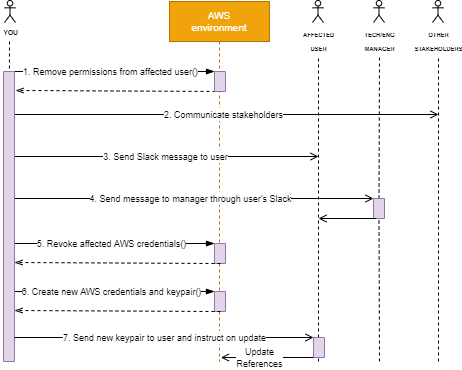

The diagram above was exported from draw.io. Its source (the exported page's mxGraphModel, read from the mxfile embedded in the PNG):
<mxGraphModel dx="593" dy="318" grid="1" gridSize="10" guides="1" tooltips="1" connect="1" arrows="1" fold="1" page="1" pageScale="1" pageWidth="850" pageHeight="1100" math="0" shadow="0">
  <root>
    <mxCell id="0" />
    <mxCell id="1" parent="0" />
    <mxCell id="GmhlXXgN-P-8Rep0geKr-15" value="&lt;font style=&quot;font-size: 9px&quot;&gt;6. Create new AWS credentials and keypair()&lt;/font&gt;" style="endArrow=blockThin;html=1;shadow=0;fontFamily=Helvetica;fontSize=11;fontColor=#000000;align=center;startSize=8;strokeColor=#000000;strokeWidth=1;entryX=0;entryY=1;entryDx=0;entryDy=0;endFill=1;" edge="1" parent="1" target="GmhlXXgN-P-8Rep0geKr-16">
      <mxGeometry relative="1" as="geometry">
        <mxPoint x="61" y="370" as="sourcePoint" />
        <mxPoint x="271" y="370" as="targetPoint" />
      </mxGeometry>
    </mxCell>
    <mxCell id="u4hu0oDlgYozZXV6Gw17-7" value="" style="endArrow=none;dashed=1;html=1;" parent="1" edge="1">
      <mxGeometry width="50" height="50" relative="1" as="geometry">
        <mxPoint x="370" y="440" as="sourcePoint" />
        <mxPoint x="370" y="134" as="targetPoint" />
      </mxGeometry>
    </mxCell>
    <mxCell id="3nuBFxr9cyL0pnOWT2aG-1" value="AWS&#10;environment" style="shape=umlLifeline;perimeter=lifelinePerimeter;container=1;collapsible=0;recursiveResize=0;rounded=0;shadow=0;strokeWidth=1;fontSize=10;fillColor=#f0a30a;strokeColor=#BD7000;fontColor=#ffffff;" parent="1" vertex="1">
      <mxGeometry x="221" y="80" width="100" height="360" as="geometry" />
    </mxCell>
    <mxCell id="MT4dEm66JSw5VwCvm64V-18" value="&lt;font style=&quot;font-size: 9px&quot;&gt;1. Remove permissions from affected user()&lt;/font&gt;" style="endArrow=blockThin;html=1;shadow=0;fontFamily=Helvetica;fontSize=10;fontColor=#000000;align=center;startSize=8;strokeColor=#000000;strokeWidth=1;entryX=0;entryY=1;entryDx=0;entryDy=0;endFill=1;" parent="1" target="MT4dEm66JSw5VwCvm64V-27" edge="1">
      <mxGeometry relative="1" as="geometry">
        <mxPoint x="59" y="150" as="sourcePoint" />
        <mxPoint x="266" y="150" as="targetPoint" />
      </mxGeometry>
    </mxCell>
    <mxCell id="MT4dEm66JSw5VwCvm64V-19" value="" style="endArrow=openThin;html=1;dashed=1;endFill=0;entryX=0.069;entryY=-0.02;entryDx=0;entryDy=0;entryPerimeter=0;" parent="1" edge="1">
      <mxGeometry relative="1" as="geometry">
        <mxPoint x="273" y="170" as="sourcePoint" />
        <mxPoint x="67.07999999999993" y="168.96999999999997" as="targetPoint" />
      </mxGeometry>
    </mxCell>
    <mxCell id="MT4dEm66JSw5VwCvm64V-27" value="" style="rounded=0;whiteSpace=wrap;html=1;direction=south;strokeWidth=1;fillColor=#e1d5e7;strokeColor=#9673a6;" parent="1" vertex="1">
      <mxGeometry x="266" y="150" width="11" height="20" as="geometry" />
    </mxCell>
    <mxCell id="sZFW8XOIWTJtM9p7Jh9p-7" value="" style="endArrow=none;dashed=1;html=1;" parent="1" target="sZFW8XOIWTJtM9p7Jh9p-6" edge="1">
      <mxGeometry width="50" height="50" relative="1" as="geometry">
        <mxPoint x="61" y="120" as="sourcePoint" />
        <mxPoint x="61" y="232" as="targetPoint" />
      </mxGeometry>
    </mxCell>
    <mxCell id="8giyFyMuW9Fcqd4FAZrG-1" value="&lt;font style=&quot;font-size: 8px&quot;&gt;&lt;b style=&quot;font-size: 8px&quot;&gt;&lt;sup&gt;YOU&lt;/sup&gt;&lt;/b&gt;&lt;/font&gt;" style="shape=umlActor;verticalLabelPosition=bottom;verticalAlign=top;outlineConnect=0;html=1;fontSize=8;" parent="1" vertex="1">
      <mxGeometry x="56" y="79" width="11" height="22" as="geometry" />
    </mxCell>
    <mxCell id="u4hu0oDlgYozZXV6Gw17-4" value="&lt;font style=&quot;font-size: 8px&quot;&gt;&lt;b style=&quot;font-size: 7px&quot;&gt;&lt;sup style=&quot;line-height: 100%&quot;&gt;AFFECTED&lt;br style=&quot;font-size: 7px&quot;&gt;USER&lt;/sup&gt;&lt;/b&gt;&lt;/font&gt;" style="shape=umlActor;verticalLabelPosition=bottom;verticalAlign=top;outlineConnect=0;html=1;" parent="1" vertex="1">
      <mxGeometry x="364" y="79" width="11" height="22" as="geometry" />
    </mxCell>
    <mxCell id="GmhlXXgN-P-8Rep0geKr-1" value="&lt;font style=&quot;font-size: 9px&quot;&gt;2. Communicate stakeholders&lt;/font&gt;" style="endArrow=open;html=1;shadow=0;fontFamily=Helvetica;fontSize=11;fontColor=#000000;align=center;startSize=8;endFill=0;strokeColor=#000000;strokeWidth=1;" edge="1" parent="1">
      <mxGeometry relative="1" as="geometry">
        <mxPoint x="60" y="193" as="sourcePoint" />
        <mxPoint x="490" y="193" as="targetPoint" />
      </mxGeometry>
    </mxCell>
    <mxCell id="GmhlXXgN-P-8Rep0geKr-2" value="&lt;font style=&quot;font-size: 9px&quot;&gt;3. Send Slack message to user&lt;/font&gt;" style="endArrow=open;html=1;shadow=0;fontFamily=Helvetica;fontSize=11;fontColor=#000000;align=center;startSize=8;endFill=0;strokeColor=#000000;strokeWidth=1;" edge="1" parent="1">
      <mxGeometry relative="1" as="geometry">
        <mxPoint x="64" y="235" as="sourcePoint" />
        <mxPoint x="370" y="235" as="targetPoint" />
      </mxGeometry>
    </mxCell>
    <mxCell id="GmhlXXgN-P-8Rep0geKr-3" value="&lt;font style=&quot;font-size: 9px&quot;&gt;4. Send message to manager through user's Slack&lt;/font&gt;" style="endArrow=open;html=1;shadow=0;fontFamily=Helvetica;fontSize=11;fontColor=#000000;align=center;startSize=8;endFill=0;strokeColor=#000000;strokeWidth=1;" edge="1" parent="1">
      <mxGeometry relative="1" as="geometry">
        <mxPoint x="60" y="277" as="sourcePoint" />
        <mxPoint x="425.005" y="277" as="targetPoint" />
      </mxGeometry>
    </mxCell>
    <mxCell id="GmhlXXgN-P-8Rep0geKr-4" value="&lt;font style=&quot;font-size: 9px&quot;&gt;5. Revoke affected AWS credentials()&lt;/font&gt;" style="endArrow=blockThin;html=1;shadow=0;fontFamily=Helvetica;fontSize=11;fontColor=#000000;align=center;startSize=8;strokeColor=#000000;strokeWidth=1;endFill=1;" edge="1" parent="1">
      <mxGeometry relative="1" as="geometry">
        <mxPoint x="61" y="322" as="sourcePoint" />
        <mxPoint x="266" y="322" as="targetPoint" />
      </mxGeometry>
    </mxCell>
    <mxCell id="sZFW8XOIWTJtM9p7Jh9p-6" value="" style="rounded=0;whiteSpace=wrap;html=1;direction=south;strokeWidth=1;fillColor=#e1d5e7;strokeColor=#9673a6;" parent="1" vertex="1">
      <mxGeometry x="55" y="150" width="11" height="290" as="geometry" />
    </mxCell>
    <mxCell id="GmhlXXgN-P-8Rep0geKr-5" value="" style="endArrow=none;dashed=1;html=1;" edge="1" parent="1" source="GmhlXXgN-P-8Rep0geKr-21">
      <mxGeometry width="50" height="50" relative="1" as="geometry">
        <mxPoint x="431" y="440" as="sourcePoint" />
        <mxPoint x="431" y="134" as="targetPoint" />
      </mxGeometry>
    </mxCell>
    <mxCell id="GmhlXXgN-P-8Rep0geKr-7" value="&lt;span style=&quot;font-size: 5px&quot;&gt;&lt;b style=&quot;font-size: 7px&quot;&gt;&lt;sup&gt;TECH/ENG&lt;br style=&quot;font-size: 7px&quot;&gt;MANAGER&lt;/sup&gt;&lt;/b&gt;&lt;/span&gt;" style="shape=umlActor;verticalLabelPosition=bottom;verticalAlign=top;outlineConnect=0;html=1;" vertex="1" parent="1">
      <mxGeometry x="425" y="79" width="11" height="22" as="geometry" />
    </mxCell>
    <mxCell id="GmhlXXgN-P-8Rep0geKr-10" value="" style="endArrow=none;dashed=1;html=1;" edge="1" parent="1">
      <mxGeometry width="50" height="50" relative="1" as="geometry">
        <mxPoint x="490" y="440" as="sourcePoint" />
        <mxPoint x="490" y="134" as="targetPoint" />
      </mxGeometry>
    </mxCell>
    <mxCell id="GmhlXXgN-P-8Rep0geKr-11" value="&lt;span style=&quot;font-size: 6px&quot;&gt;&lt;b style=&quot;font-size: 7px&quot;&gt;&lt;sup&gt;OTHER&lt;br style=&quot;font-size: 7px&quot;&gt;STAKEHOLDERS&lt;/sup&gt;&lt;/b&gt;&lt;/span&gt;" style="shape=umlActor;verticalLabelPosition=bottom;verticalAlign=top;outlineConnect=0;html=1;" vertex="1" parent="1">
      <mxGeometry x="484" y="79" width="11" height="22" as="geometry" />
    </mxCell>
    <mxCell id="GmhlXXgN-P-8Rep0geKr-13" value="" style="rounded=0;whiteSpace=wrap;html=1;direction=south;strokeWidth=1;fillColor=#e1d5e7;strokeColor=#9673a6;" vertex="1" parent="1">
      <mxGeometry x="266" y="322" width="11" height="20" as="geometry" />
    </mxCell>
    <mxCell id="GmhlXXgN-P-8Rep0geKr-14" value="" style="endArrow=openThin;html=1;dashed=1;endFill=0;entryX=0.069;entryY=-0.02;entryDx=0;entryDy=0;entryPerimeter=0;" edge="1" parent="1">
      <mxGeometry relative="1" as="geometry">
        <mxPoint x="271.92" y="342.03" as="sourcePoint" />
        <mxPoint x="65.99999999999993" y="341" as="targetPoint" />
      </mxGeometry>
    </mxCell>
    <mxCell id="GmhlXXgN-P-8Rep0geKr-16" value="" style="rounded=0;whiteSpace=wrap;html=1;direction=south;strokeWidth=1;fillColor=#e1d5e7;strokeColor=#9673a6;" vertex="1" parent="1">
      <mxGeometry x="266" y="370" width="11" height="20" as="geometry" />
    </mxCell>
    <mxCell id="GmhlXXgN-P-8Rep0geKr-17" value="" style="endArrow=openThin;html=1;dashed=1;endFill=0;entryX=0.069;entryY=-0.02;entryDx=0;entryDy=0;entryPerimeter=0;" edge="1" parent="1">
      <mxGeometry relative="1" as="geometry">
        <mxPoint x="271.9200000000001" y="390.03" as="sourcePoint" />
        <mxPoint x="65.99999999999989" y="389" as="targetPoint" />
      </mxGeometry>
    </mxCell>
    <mxCell id="GmhlXXgN-P-8Rep0geKr-18" value="&lt;font style=&quot;font-size: 9px&quot;&gt;7. Send new keypair to user and instruct on update&lt;/font&gt;" style="endArrow=open;html=1;shadow=0;fontFamily=Helvetica;fontSize=11;fontColor=#000000;align=center;startSize=8;endFill=0;strokeColor=#000000;strokeWidth=1;entryX=0;entryY=1;entryDx=0;entryDy=0;" edge="1" parent="1" target="GmhlXXgN-P-8Rep0geKr-20">
      <mxGeometry relative="1" as="geometry">
        <mxPoint x="66" y="416" as="sourcePoint" />
        <mxPoint x="372" y="416" as="targetPoint" />
      </mxGeometry>
    </mxCell>
    <mxCell id="GmhlXXgN-P-8Rep0geKr-20" value="" style="rounded=0;whiteSpace=wrap;html=1;direction=south;strokeWidth=1;fillColor=#e1d5e7;strokeColor=#9673a6;" vertex="1" parent="1">
      <mxGeometry x="365" y="416" width="11" height="20" as="geometry" />
    </mxCell>
    <mxCell id="GmhlXXgN-P-8Rep0geKr-21" value="" style="rounded=0;whiteSpace=wrap;html=1;direction=south;strokeWidth=1;fillColor=#e1d5e7;strokeColor=#9673a6;" vertex="1" parent="1">
      <mxGeometry x="425" y="277" width="11" height="20" as="geometry" />
    </mxCell>
    <mxCell id="GmhlXXgN-P-8Rep0geKr-22" value="" style="endArrow=none;dashed=1;html=1;" edge="1" parent="1" target="GmhlXXgN-P-8Rep0geKr-21">
      <mxGeometry width="50" height="50" relative="1" as="geometry">
        <mxPoint x="431" y="440" as="sourcePoint" />
        <mxPoint x="431" y="134" as="targetPoint" />
      </mxGeometry>
    </mxCell>
    <mxCell id="GmhlXXgN-P-8Rep0geKr-26" value="" style="endArrow=open;html=1;fontSize=10;align=right;exitX=1;exitY=0.75;exitDx=0;exitDy=0;endFill=0;" edge="1" parent="1" source="GmhlXXgN-P-8Rep0geKr-21">
      <mxGeometry width="50" height="50" relative="1" as="geometry">
        <mxPoint x="350" y="370" as="sourcePoint" />
        <mxPoint x="370" y="297" as="targetPoint" />
      </mxGeometry>
    </mxCell>
    <mxCell id="GmhlXXgN-P-8Rep0geKr-27" value="&lt;font style=&quot;font-size: 9px&quot;&gt;Update&lt;br&gt;References&lt;/font&gt;" style="endArrow=open;html=1;fontSize=10;align=center;exitX=1;exitY=0.75;exitDx=0;exitDy=0;endFill=0;entryX=0.514;entryY=0.989;entryDx=0;entryDy=0;entryPerimeter=0;" edge="1" parent="1" target="3nuBFxr9cyL0pnOWT2aG-1">
      <mxGeometry x="0.1766" width="50" height="50" relative="1" as="geometry">
        <mxPoint x="365" y="436" as="sourcePoint" />
        <mxPoint x="272" y="480" as="targetPoint" />
        <mxPoint as="offset" />
      </mxGeometry>
    </mxCell>
  </root>
</mxGraphModel>